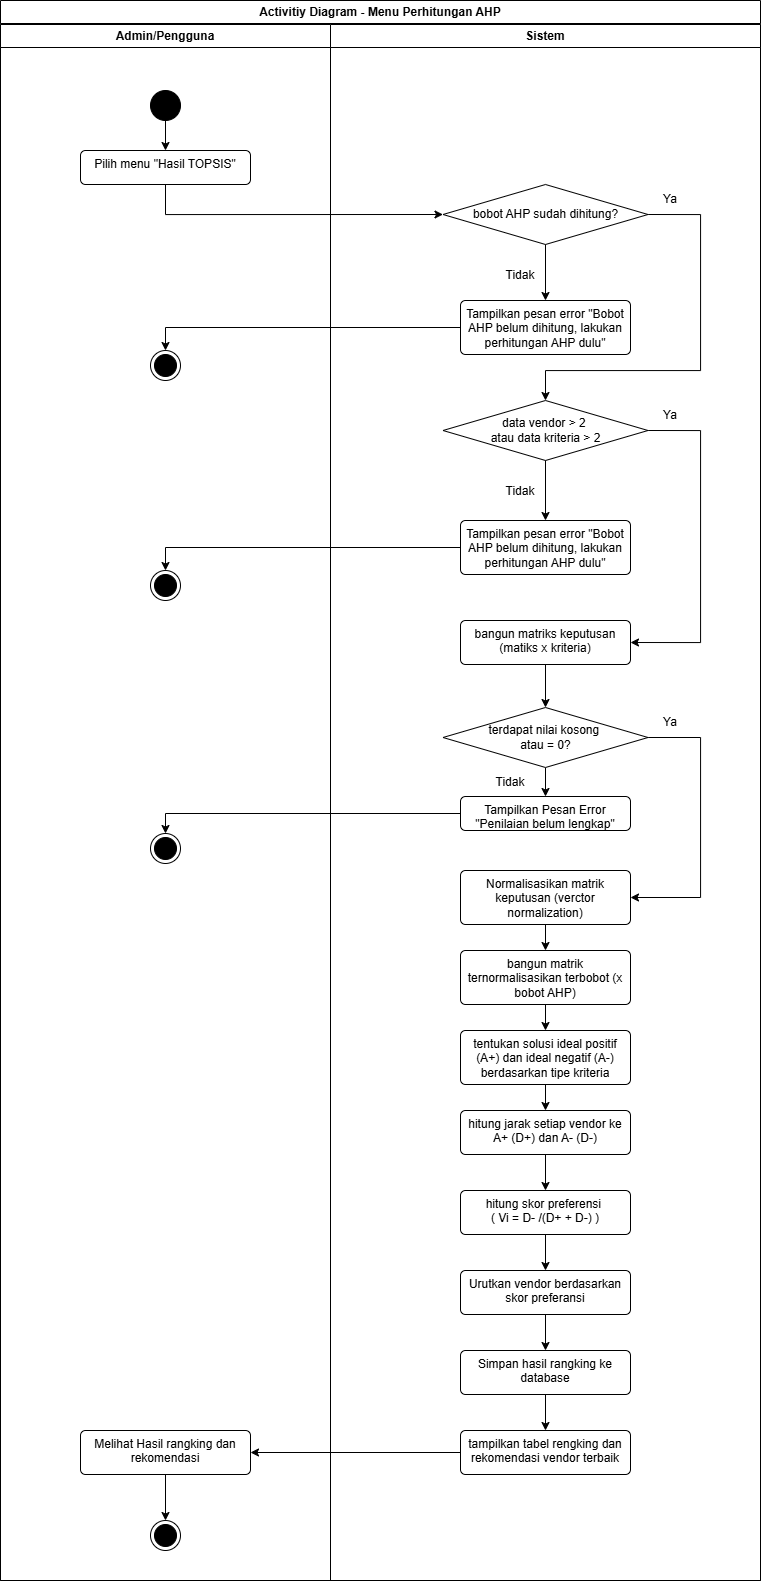

The diagram above was exported from draw.io. Its source (the exported page's mxGraphModel, read from the mxfile embedded in the PNG):
<mxGraphModel dx="1351" dy="749" grid="1" gridSize="10" guides="1" tooltips="1" connect="1" arrows="1" fold="1" page="1" pageScale="1" pageWidth="3300" pageHeight="4681" math="0" shadow="0">
  <root>
    <mxCell id="0" />
    <mxCell id="1" parent="0" />
    <mxCell id="nn1kdNGtOCp0OMx5spIB-1" parent="1" style="swimlane;whiteSpace=wrap;html=1;" value="Activitiy Diagram - Menu Perhitungan AHP" vertex="1">
      <mxGeometry height="1580" width="760" x="410" y="160" as="geometry" />
    </mxCell>
    <mxCell id="nn1kdNGtOCp0OMx5spIB-2" parent="nn1kdNGtOCp0OMx5spIB-1" style="swimlane;whiteSpace=wrap;html=1;" value="Admin/Pengguna" vertex="1">
      <mxGeometry height="1556" width="330" y="24" as="geometry" />
    </mxCell>
    <mxCell id="nn1kdNGtOCp0OMx5spIB-3" edge="1" parent="nn1kdNGtOCp0OMx5spIB-2" source="nn1kdNGtOCp0OMx5spIB-4" style="edgeStyle=orthogonalEdgeStyle;rounded=0;orthogonalLoop=1;jettySize=auto;html=1;exitX=0.5;exitY=1;exitDx=0;exitDy=0;entryX=0.5;entryY=0;entryDx=0;entryDy=0;" target="nn1kdNGtOCp0OMx5spIB-5">
      <mxGeometry relative="1" as="geometry" />
    </mxCell>
    <mxCell id="nn1kdNGtOCp0OMx5spIB-4" parent="nn1kdNGtOCp0OMx5spIB-2" style="ellipse;fillColor=strokeColor;html=1;" value="" vertex="1">
      <mxGeometry height="30" width="30" x="150" y="66" as="geometry" />
    </mxCell>
    <mxCell id="nn1kdNGtOCp0OMx5spIB-5" parent="nn1kdNGtOCp0OMx5spIB-2" style="html=1;align=center;verticalAlign=top;rounded=1;absoluteArcSize=1;arcSize=10;dashed=0;whiteSpace=wrap;" value="Pilih menu &quot;Hasil TOPSIS&quot;" vertex="1">
      <mxGeometry height="34" width="170" x="80" y="126" as="geometry" />
    </mxCell>
    <mxCell id="nn1kdNGtOCp0OMx5spIB-6" parent="nn1kdNGtOCp0OMx5spIB-2" style="ellipse;html=1;shape=endState;fillColor=strokeColor;" value="" vertex="1">
      <mxGeometry height="30" width="30" x="150" y="326" as="geometry" />
    </mxCell>
    <mxCell id="nn1kdNGtOCp0OMx5spIB-12" edge="1" parent="nn1kdNGtOCp0OMx5spIB-2" source="nn1kdNGtOCp0OMx5spIB-13" style="edgeStyle=orthogonalEdgeStyle;rounded=0;orthogonalLoop=1;jettySize=auto;html=1;exitX=0.5;exitY=1;exitDx=0;exitDy=0;entryX=0.5;entryY=0;entryDx=0;entryDy=0;" target="nn1kdNGtOCp0OMx5spIB-14">
      <mxGeometry relative="1" as="geometry" />
    </mxCell>
    <mxCell id="nn1kdNGtOCp0OMx5spIB-13" parent="nn1kdNGtOCp0OMx5spIB-2" style="html=1;align=center;verticalAlign=top;rounded=1;absoluteArcSize=1;arcSize=10;dashed=0;whiteSpace=wrap;" value="Melihat Hasil rangking dan rekomendasi" vertex="1">
      <mxGeometry height="44" width="170" x="80" y="1406" as="geometry" />
    </mxCell>
    <mxCell id="nn1kdNGtOCp0OMx5spIB-14" parent="nn1kdNGtOCp0OMx5spIB-2" style="ellipse;html=1;shape=endState;fillColor=strokeColor;" value="" vertex="1">
      <mxGeometry height="30" width="30" x="150" y="1496" as="geometry" />
    </mxCell>
    <mxCell id="nn1kdNGtOCp0OMx5spIB-48" parent="nn1kdNGtOCp0OMx5spIB-2" style="ellipse;html=1;shape=endState;fillColor=strokeColor;" value="" vertex="1">
      <mxGeometry height="30" width="30" x="150" y="546" as="geometry" />
    </mxCell>
    <mxCell id="nn1kdNGtOCp0OMx5spIB-68" parent="nn1kdNGtOCp0OMx5spIB-2" style="ellipse;html=1;shape=endState;fillColor=strokeColor;" value="" vertex="1">
      <mxGeometry height="30" width="30" x="150" y="809" as="geometry" />
    </mxCell>
    <mxCell id="nn1kdNGtOCp0OMx5spIB-15" parent="nn1kdNGtOCp0OMx5spIB-1" style="swimlane;whiteSpace=wrap;html=1;" value="Sistem" vertex="1">
      <mxGeometry height="1556" width="430" x="330" y="24" as="geometry" />
    </mxCell>
    <mxCell id="nn1kdNGtOCp0OMx5spIB-60" edge="1" parent="nn1kdNGtOCp0OMx5spIB-15" source="nn1kdNGtOCp0OMx5spIB-17" style="edgeStyle=orthogonalEdgeStyle;rounded=0;orthogonalLoop=1;jettySize=auto;html=1;exitX=1;exitY=0.5;exitDx=0;exitDy=0;entryX=0.5;entryY=0;entryDx=0;entryDy=0;" target="nn1kdNGtOCp0OMx5spIB-50">
      <mxGeometry relative="1" as="geometry">
        <Array as="points">
          <mxPoint x="370" y="190" />
          <mxPoint x="370" y="346" />
          <mxPoint x="215" y="346" />
        </Array>
      </mxGeometry>
    </mxCell>
    <mxCell id="nn1kdNGtOCp0OMx5spIB-17" parent="nn1kdNGtOCp0OMx5spIB-15" style="rhombus;whiteSpace=wrap;html=1;" value="bobot AHP sudah dihitung?" vertex="1">
      <mxGeometry height="60" width="205" x="112.5" y="160" as="geometry" />
    </mxCell>
    <mxCell id="nn1kdNGtOCp0OMx5spIB-38" parent="nn1kdNGtOCp0OMx5spIB-15" style="text;html=1;whiteSpace=wrap;strokeColor=none;fillColor=none;align=center;verticalAlign=middle;rounded=0;" value="Ya" vertex="1">
      <mxGeometry height="30" width="60" x="310" y="160" as="geometry" />
    </mxCell>
    <mxCell id="nn1kdNGtOCp0OMx5spIB-39" parent="nn1kdNGtOCp0OMx5spIB-15" style="text;html=1;whiteSpace=wrap;strokeColor=none;fillColor=none;align=center;verticalAlign=middle;rounded=0;" value="Tidak" vertex="1">
      <mxGeometry height="30" width="60" x="160" y="236" as="geometry" />
    </mxCell>
    <mxCell id="nn1kdNGtOCp0OMx5spIB-65" edge="1" parent="nn1kdNGtOCp0OMx5spIB-15" source="nn1kdNGtOCp0OMx5spIB-50" style="edgeStyle=orthogonalEdgeStyle;rounded=0;orthogonalLoop=1;jettySize=auto;html=1;exitX=1;exitY=0.5;exitDx=0;exitDy=0;entryX=1;entryY=0.5;entryDx=0;entryDy=0;" target="nn1kdNGtOCp0OMx5spIB-61">
      <mxGeometry relative="1" as="geometry">
        <Array as="points">
          <mxPoint x="370" y="406" />
          <mxPoint x="370" y="618" />
        </Array>
      </mxGeometry>
    </mxCell>
    <mxCell id="nn1kdNGtOCp0OMx5spIB-50" parent="nn1kdNGtOCp0OMx5spIB-15" style="rhombus;whiteSpace=wrap;html=1;" value="data vendor &amp;gt; 2&amp;nbsp;&lt;div&gt;atau data kriteria &amp;gt; 2&lt;/div&gt;" vertex="1">
      <mxGeometry height="60" width="205" x="112.5" y="376" as="geometry" />
    </mxCell>
    <mxCell id="nn1kdNGtOCp0OMx5spIB-52" parent="nn1kdNGtOCp0OMx5spIB-15" style="text;html=1;whiteSpace=wrap;strokeColor=none;fillColor=none;align=center;verticalAlign=middle;rounded=0;" value="Ya" vertex="1">
      <mxGeometry height="30" width="60" x="310" y="376" as="geometry" />
    </mxCell>
    <mxCell id="nn1kdNGtOCp0OMx5spIB-53" parent="nn1kdNGtOCp0OMx5spIB-15" style="text;html=1;whiteSpace=wrap;strokeColor=none;fillColor=none;align=center;verticalAlign=middle;rounded=0;" value="Tidak" vertex="1">
      <mxGeometry height="30" width="60" x="160" y="452" as="geometry" />
    </mxCell>
    <mxCell id="nn1kdNGtOCp0OMx5spIB-66" edge="1" parent="nn1kdNGtOCp0OMx5spIB-15" source="nn1kdNGtOCp0OMx5spIB-61" style="edgeStyle=orthogonalEdgeStyle;rounded=0;orthogonalLoop=1;jettySize=auto;html=1;exitX=0.5;exitY=1;exitDx=0;exitDy=0;entryX=0.5;entryY=0;entryDx=0;entryDy=0;" target="nn1kdNGtOCp0OMx5spIB-62">
      <mxGeometry relative="1" as="geometry" />
    </mxCell>
    <mxCell id="nn1kdNGtOCp0OMx5spIB-61" parent="nn1kdNGtOCp0OMx5spIB-15" style="html=1;align=center;verticalAlign=top;rounded=1;absoluteArcSize=1;arcSize=10;dashed=0;whiteSpace=wrap;" value="bangun matriks keputusan (matiks x kriteria)" vertex="1">
      <mxGeometry height="44" width="170" x="130" y="596" as="geometry" />
    </mxCell>
    <mxCell id="nn1kdNGtOCp0OMx5spIB-76" edge="1" parent="nn1kdNGtOCp0OMx5spIB-15" source="nn1kdNGtOCp0OMx5spIB-62" style="edgeStyle=orthogonalEdgeStyle;rounded=0;orthogonalLoop=1;jettySize=auto;html=1;exitX=0.5;exitY=1;exitDx=0;exitDy=0;entryX=0.5;entryY=0;entryDx=0;entryDy=0;" target="nn1kdNGtOCp0OMx5spIB-70">
      <mxGeometry relative="1" as="geometry" />
    </mxCell>
    <mxCell id="nn1kdNGtOCp0OMx5spIB-85" edge="1" parent="nn1kdNGtOCp0OMx5spIB-15" source="nn1kdNGtOCp0OMx5spIB-62" style="edgeStyle=orthogonalEdgeStyle;rounded=0;orthogonalLoop=1;jettySize=auto;html=1;exitX=1;exitY=0.5;exitDx=0;exitDy=0;entryX=1;entryY=0.5;entryDx=0;entryDy=0;" target="nn1kdNGtOCp0OMx5spIB-77">
      <mxGeometry relative="1" as="geometry">
        <Array as="points">
          <mxPoint x="370" y="713" />
          <mxPoint x="370" y="873" />
        </Array>
      </mxGeometry>
    </mxCell>
    <mxCell id="nn1kdNGtOCp0OMx5spIB-62" parent="nn1kdNGtOCp0OMx5spIB-15" style="rhombus;whiteSpace=wrap;html=1;" value="terdapat nilai kosong&amp;nbsp;&lt;div&gt;atau = 0?&lt;/div&gt;" vertex="1">
      <mxGeometry height="60" width="205" x="112.5" y="683" as="geometry" />
    </mxCell>
    <mxCell id="nn1kdNGtOCp0OMx5spIB-18" parent="nn1kdNGtOCp0OMx5spIB-15" style="html=1;align=center;verticalAlign=top;rounded=1;absoluteArcSize=1;arcSize=10;dashed=0;whiteSpace=wrap;" value="Tampilkan pesan error &quot;Bobot AHP belum dihitung, lakukan perhitungan AHP dulu&quot;" vertex="1">
      <mxGeometry height="54" width="170" x="130" y="276" as="geometry" />
    </mxCell>
    <mxCell id="nn1kdNGtOCp0OMx5spIB-16" edge="1" parent="nn1kdNGtOCp0OMx5spIB-15" source="nn1kdNGtOCp0OMx5spIB-17" style="edgeStyle=orthogonalEdgeStyle;rounded=0;orthogonalLoop=1;jettySize=auto;html=1;exitX=0.5;exitY=1;exitDx=0;exitDy=0;entryX=0.5;entryY=0;entryDx=0;entryDy=0;" target="nn1kdNGtOCp0OMx5spIB-18">
      <mxGeometry relative="1" as="geometry" />
    </mxCell>
    <mxCell id="nn1kdNGtOCp0OMx5spIB-51" parent="nn1kdNGtOCp0OMx5spIB-15" style="html=1;align=center;verticalAlign=top;rounded=1;absoluteArcSize=1;arcSize=10;dashed=0;whiteSpace=wrap;" value="Tampilkan pesan error &quot;Bobot AHP belum dihitung, lakukan perhitungan AHP dulu&quot;" vertex="1">
      <mxGeometry height="54" width="170" x="130" y="496" as="geometry" />
    </mxCell>
    <mxCell id="nn1kdNGtOCp0OMx5spIB-49" edge="1" parent="nn1kdNGtOCp0OMx5spIB-15" source="nn1kdNGtOCp0OMx5spIB-50" style="edgeStyle=orthogonalEdgeStyle;rounded=0;orthogonalLoop=1;jettySize=auto;html=1;exitX=0.5;exitY=1;exitDx=0;exitDy=0;entryX=0.5;entryY=0;entryDx=0;entryDy=0;" target="nn1kdNGtOCp0OMx5spIB-51">
      <mxGeometry relative="1" as="geometry" />
    </mxCell>
    <mxCell id="nn1kdNGtOCp0OMx5spIB-70" parent="nn1kdNGtOCp0OMx5spIB-15" style="html=1;align=center;verticalAlign=top;rounded=1;absoluteArcSize=1;arcSize=10;dashed=0;whiteSpace=wrap;" value="Tampilkan Pesan Error &quot;Penilaian belum lengkap&quot;" vertex="1">
      <mxGeometry height="34" width="170" x="130" y="772" as="geometry" />
    </mxCell>
    <mxCell id="nn1kdNGtOCp0OMx5spIB-86" edge="1" parent="nn1kdNGtOCp0OMx5spIB-15" source="nn1kdNGtOCp0OMx5spIB-77" style="edgeStyle=orthogonalEdgeStyle;rounded=0;orthogonalLoop=1;jettySize=auto;html=1;exitX=0.5;exitY=1;exitDx=0;exitDy=0;" target="nn1kdNGtOCp0OMx5spIB-78">
      <mxGeometry relative="1" as="geometry" />
    </mxCell>
    <mxCell id="nn1kdNGtOCp0OMx5spIB-77" parent="nn1kdNGtOCp0OMx5spIB-15" style="html=1;align=center;verticalAlign=top;rounded=1;absoluteArcSize=1;arcSize=10;dashed=0;whiteSpace=wrap;" value="Normalisasikan matrik keputusan (verctor normalization)" vertex="1">
      <mxGeometry height="54" width="170" x="130" y="846" as="geometry" />
    </mxCell>
    <mxCell id="nn1kdNGtOCp0OMx5spIB-87" edge="1" parent="nn1kdNGtOCp0OMx5spIB-15" source="nn1kdNGtOCp0OMx5spIB-78" style="edgeStyle=orthogonalEdgeStyle;rounded=0;orthogonalLoop=1;jettySize=auto;html=1;exitX=0.5;exitY=1;exitDx=0;exitDy=0;entryX=0.5;entryY=0;entryDx=0;entryDy=0;" target="nn1kdNGtOCp0OMx5spIB-79">
      <mxGeometry relative="1" as="geometry" />
    </mxCell>
    <mxCell id="nn1kdNGtOCp0OMx5spIB-78" parent="nn1kdNGtOCp0OMx5spIB-15" style="html=1;align=center;verticalAlign=top;rounded=1;absoluteArcSize=1;arcSize=10;dashed=0;whiteSpace=wrap;" value="bangun matrik ternormalisasikan terbobot (x bobot AHP)" vertex="1">
      <mxGeometry height="54" width="170" x="130" y="926" as="geometry" />
    </mxCell>
    <mxCell id="nn1kdNGtOCp0OMx5spIB-88" edge="1" parent="nn1kdNGtOCp0OMx5spIB-15" source="nn1kdNGtOCp0OMx5spIB-79" style="edgeStyle=orthogonalEdgeStyle;rounded=0;orthogonalLoop=1;jettySize=auto;html=1;exitX=0.5;exitY=1;exitDx=0;exitDy=0;entryX=0.5;entryY=0;entryDx=0;entryDy=0;" target="nn1kdNGtOCp0OMx5spIB-80">
      <mxGeometry relative="1" as="geometry" />
    </mxCell>
    <mxCell id="nn1kdNGtOCp0OMx5spIB-79" parent="nn1kdNGtOCp0OMx5spIB-15" style="html=1;align=center;verticalAlign=top;rounded=1;absoluteArcSize=1;arcSize=10;dashed=0;whiteSpace=wrap;" value="tentukan solusi ideal positif (A+) dan ideal negatif (A-) berdasarkan tipe kriteria" vertex="1">
      <mxGeometry height="54" width="170" x="130" y="1006" as="geometry" />
    </mxCell>
    <mxCell id="nn1kdNGtOCp0OMx5spIB-89" edge="1" parent="nn1kdNGtOCp0OMx5spIB-15" source="nn1kdNGtOCp0OMx5spIB-80" style="edgeStyle=orthogonalEdgeStyle;rounded=0;orthogonalLoop=1;jettySize=auto;html=1;exitX=0.5;exitY=1;exitDx=0;exitDy=0;entryX=0.5;entryY=0;entryDx=0;entryDy=0;" target="nn1kdNGtOCp0OMx5spIB-81">
      <mxGeometry relative="1" as="geometry" />
    </mxCell>
    <mxCell id="nn1kdNGtOCp0OMx5spIB-80" parent="nn1kdNGtOCp0OMx5spIB-15" style="html=1;align=center;verticalAlign=top;rounded=1;absoluteArcSize=1;arcSize=10;dashed=0;whiteSpace=wrap;" value="hitung jarak setiap vendor ke A+ (D+) dan A- (D-)" vertex="1">
      <mxGeometry height="44" width="170" x="130" y="1086" as="geometry" />
    </mxCell>
    <mxCell id="nn1kdNGtOCp0OMx5spIB-90" edge="1" parent="nn1kdNGtOCp0OMx5spIB-15" source="nn1kdNGtOCp0OMx5spIB-81" style="edgeStyle=orthogonalEdgeStyle;rounded=0;orthogonalLoop=1;jettySize=auto;html=1;exitX=0.5;exitY=1;exitDx=0;exitDy=0;entryX=0.5;entryY=0;entryDx=0;entryDy=0;" target="nn1kdNGtOCp0OMx5spIB-82">
      <mxGeometry relative="1" as="geometry" />
    </mxCell>
    <mxCell id="nn1kdNGtOCp0OMx5spIB-81" parent="nn1kdNGtOCp0OMx5spIB-15" style="html=1;align=center;verticalAlign=top;rounded=1;absoluteArcSize=1;arcSize=10;dashed=0;whiteSpace=wrap;" value="hitung skor preferensi&amp;nbsp;&lt;div&gt;( Vi = D- /(D+ + D-) )&lt;/div&gt;" vertex="1">
      <mxGeometry height="44" width="170" x="130" y="1166" as="geometry" />
    </mxCell>
    <mxCell id="nn1kdNGtOCp0OMx5spIB-91" edge="1" parent="nn1kdNGtOCp0OMx5spIB-15" source="nn1kdNGtOCp0OMx5spIB-82" style="edgeStyle=orthogonalEdgeStyle;rounded=0;orthogonalLoop=1;jettySize=auto;html=1;exitX=0.5;exitY=1;exitDx=0;exitDy=0;" target="nn1kdNGtOCp0OMx5spIB-83">
      <mxGeometry relative="1" as="geometry" />
    </mxCell>
    <mxCell id="nn1kdNGtOCp0OMx5spIB-82" parent="nn1kdNGtOCp0OMx5spIB-15" style="html=1;align=center;verticalAlign=top;rounded=1;absoluteArcSize=1;arcSize=10;dashed=0;whiteSpace=wrap;" value="Urutkan vendor berdasarkan skor preferansi" vertex="1">
      <mxGeometry height="44" width="170" x="130" y="1246" as="geometry" />
    </mxCell>
    <mxCell id="nn1kdNGtOCp0OMx5spIB-92" edge="1" parent="nn1kdNGtOCp0OMx5spIB-15" source="nn1kdNGtOCp0OMx5spIB-83" style="edgeStyle=orthogonalEdgeStyle;rounded=0;orthogonalLoop=1;jettySize=auto;html=1;exitX=0.5;exitY=1;exitDx=0;exitDy=0;entryX=0.5;entryY=0;entryDx=0;entryDy=0;" target="nn1kdNGtOCp0OMx5spIB-84">
      <mxGeometry relative="1" as="geometry" />
    </mxCell>
    <mxCell id="nn1kdNGtOCp0OMx5spIB-83" parent="nn1kdNGtOCp0OMx5spIB-15" style="html=1;align=center;verticalAlign=top;rounded=1;absoluteArcSize=1;arcSize=10;dashed=0;whiteSpace=wrap;" value="Simpan hasil rangking ke database" vertex="1">
      <mxGeometry height="44" width="170" x="130" y="1326" as="geometry" />
    </mxCell>
    <mxCell id="nn1kdNGtOCp0OMx5spIB-84" parent="nn1kdNGtOCp0OMx5spIB-15" style="html=1;align=center;verticalAlign=top;rounded=1;absoluteArcSize=1;arcSize=10;dashed=0;whiteSpace=wrap;" value="tampilkan tabel rengking dan rekomendasi vendor terbaik" vertex="1">
      <mxGeometry height="44" width="170" x="130" y="1406" as="geometry" />
    </mxCell>
    <mxCell id="nn1kdNGtOCp0OMx5spIB-94" parent="nn1kdNGtOCp0OMx5spIB-15" style="text;html=1;whiteSpace=wrap;strokeColor=none;fillColor=none;align=center;verticalAlign=middle;rounded=0;" value="Tidak" vertex="1">
      <mxGeometry height="30" width="60" x="150" y="743" as="geometry" />
    </mxCell>
    <mxCell id="nn1kdNGtOCp0OMx5spIB-95" parent="nn1kdNGtOCp0OMx5spIB-15" style="text;html=1;whiteSpace=wrap;strokeColor=none;fillColor=none;align=center;verticalAlign=middle;rounded=0;" value="Ya" vertex="1">
      <mxGeometry height="30" width="60" x="310" y="683" as="geometry" />
    </mxCell>
    <mxCell id="nn1kdNGtOCp0OMx5spIB-42" edge="1" parent="nn1kdNGtOCp0OMx5spIB-1" source="nn1kdNGtOCp0OMx5spIB-5" style="edgeStyle=orthogonalEdgeStyle;rounded=0;orthogonalLoop=1;jettySize=auto;html=1;exitX=0.5;exitY=1;exitDx=0;exitDy=0;entryX=0;entryY=0.5;entryDx=0;entryDy=0;" target="nn1kdNGtOCp0OMx5spIB-17">
      <mxGeometry relative="1" as="geometry" />
    </mxCell>
    <mxCell id="nn1kdNGtOCp0OMx5spIB-73" edge="1" parent="nn1kdNGtOCp0OMx5spIB-1" source="nn1kdNGtOCp0OMx5spIB-18" style="edgeStyle=orthogonalEdgeStyle;rounded=0;orthogonalLoop=1;jettySize=auto;html=1;exitX=0;exitY=0.5;exitDx=0;exitDy=0;entryX=0.5;entryY=0;entryDx=0;entryDy=0;" target="nn1kdNGtOCp0OMx5spIB-6">
      <mxGeometry relative="1" as="geometry" />
    </mxCell>
    <mxCell id="nn1kdNGtOCp0OMx5spIB-74" edge="1" parent="nn1kdNGtOCp0OMx5spIB-1" source="nn1kdNGtOCp0OMx5spIB-51" style="edgeStyle=orthogonalEdgeStyle;rounded=0;orthogonalLoop=1;jettySize=auto;html=1;exitX=0;exitY=0.5;exitDx=0;exitDy=0;entryX=0.5;entryY=0;entryDx=0;entryDy=0;" target="nn1kdNGtOCp0OMx5spIB-48">
      <mxGeometry relative="1" as="geometry" />
    </mxCell>
    <mxCell id="nn1kdNGtOCp0OMx5spIB-75" edge="1" parent="nn1kdNGtOCp0OMx5spIB-1" source="nn1kdNGtOCp0OMx5spIB-70" style="edgeStyle=orthogonalEdgeStyle;rounded=0;orthogonalLoop=1;jettySize=auto;html=1;exitX=0;exitY=0.5;exitDx=0;exitDy=0;entryX=0.5;entryY=0;entryDx=0;entryDy=0;" target="nn1kdNGtOCp0OMx5spIB-68">
      <mxGeometry relative="1" as="geometry" />
    </mxCell>
    <mxCell id="nn1kdNGtOCp0OMx5spIB-93" edge="1" parent="nn1kdNGtOCp0OMx5spIB-1" source="nn1kdNGtOCp0OMx5spIB-84" style="edgeStyle=orthogonalEdgeStyle;rounded=0;orthogonalLoop=1;jettySize=auto;html=1;exitX=0;exitY=0.5;exitDx=0;exitDy=0;entryX=1;entryY=0.5;entryDx=0;entryDy=0;" target="nn1kdNGtOCp0OMx5spIB-13">
      <mxGeometry relative="1" as="geometry" />
    </mxCell>
  </root>
</mxGraphModel>